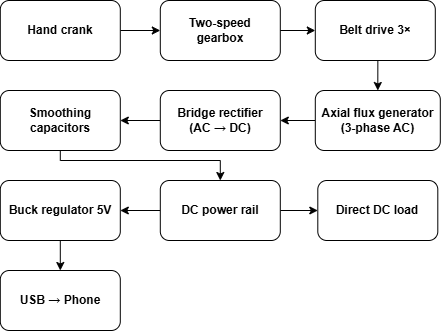

The diagram above was exported from draw.io. Its source (the exported page's mxGraphModel, read from the mxfile embedded in the PNG):
<mxGraphModel dx="849" dy="512" grid="1" gridSize="10" guides="1" tooltips="1" connect="1" arrows="1" fold="1" page="1" pageScale="1" pageWidth="850" pageHeight="1100" math="0" shadow="0">
  <root>
    <mxCell id="0" />
    <mxCell id="1" parent="0" />
    <mxCell id="sFPiL6_aTQPZotxqL7xD-14" edge="1" parent="1" source="sFPiL6_aTQPZotxqL7xD-1" style="edgeStyle=orthogonalEdgeStyle;rounded=0;orthogonalLoop=1;jettySize=auto;html=1;exitX=1;exitY=0.5;exitDx=0;exitDy=0;entryX=0;entryY=0.5;entryDx=0;entryDy=0;" target="sFPiL6_aTQPZotxqL7xD-4">
      <mxGeometry relative="1" as="geometry" />
    </mxCell>
    <mxCell id="sFPiL6_aTQPZotxqL7xD-1" parent="1" style="rounded=1;whiteSpace=wrap;html=1;" value="&lt;b&gt;Hand crank&lt;/b&gt;" vertex="1">
      <mxGeometry height="60" width="120" x="110" y="60" as="geometry" />
    </mxCell>
    <mxCell id="sFPiL6_aTQPZotxqL7xD-17" edge="1" parent="1" source="sFPiL6_aTQPZotxqL7xD-2" style="edgeStyle=orthogonalEdgeStyle;rounded=0;orthogonalLoop=1;jettySize=auto;html=1;exitX=0.5;exitY=1;exitDx=0;exitDy=0;entryX=0.5;entryY=0;entryDx=0;entryDy=0;" target="sFPiL6_aTQPZotxqL7xD-5">
      <mxGeometry relative="1" as="geometry" />
    </mxCell>
    <mxCell id="sFPiL6_aTQPZotxqL7xD-2" parent="1" style="rounded=1;whiteSpace=wrap;html=1;" value="&lt;b&gt;Belt drive&amp;nbsp;3×&lt;/b&gt;" vertex="1">
      <mxGeometry height="60" width="120" x="425" y="60" as="geometry" />
    </mxCell>
    <mxCell id="sFPiL6_aTQPZotxqL7xD-19" edge="1" parent="1" source="sFPiL6_aTQPZotxqL7xD-3" style="edgeStyle=orthogonalEdgeStyle;rounded=0;orthogonalLoop=1;jettySize=auto;html=1;exitX=0;exitY=0.5;exitDx=0;exitDy=0;entryX=1;entryY=0.5;entryDx=0;entryDy=0;" target="sFPiL6_aTQPZotxqL7xD-6">
      <mxGeometry relative="1" as="geometry" />
    </mxCell>
    <mxCell id="sFPiL6_aTQPZotxqL7xD-3" parent="1" style="rounded=1;whiteSpace=wrap;html=1;" value="&lt;b&gt;Bridge rectifier&lt;/b&gt;&lt;div&gt;&lt;b&gt;(AC&amp;nbsp;&lt;/b&gt;&lt;span style=&quot;background-color: transparent; color: light-dark(rgb(0, 0, 0), rgb(255, 255, 255));&quot;&gt;&lt;b&gt;→ DC)&lt;/b&gt;&lt;/span&gt;&lt;/div&gt;" vertex="1">
      <mxGeometry height="60" width="120" x="270" y="150" as="geometry" />
    </mxCell>
    <mxCell id="sFPiL6_aTQPZotxqL7xD-15" edge="1" parent="1" source="sFPiL6_aTQPZotxqL7xD-4" style="edgeStyle=orthogonalEdgeStyle;rounded=0;orthogonalLoop=1;jettySize=auto;html=1;exitX=1;exitY=0.5;exitDx=0;exitDy=0;entryX=0;entryY=0.5;entryDx=0;entryDy=0;" target="sFPiL6_aTQPZotxqL7xD-2">
      <mxGeometry relative="1" as="geometry" />
    </mxCell>
    <mxCell id="sFPiL6_aTQPZotxqL7xD-4" parent="1" style="rounded=1;whiteSpace=wrap;html=1;" value="&lt;b&gt;Two-speed&lt;/b&gt;&lt;div&gt;&lt;b&gt;gearbox&lt;/b&gt;&lt;/div&gt;" vertex="1">
      <mxGeometry height="60" width="120" x="270" y="60" as="geometry" />
    </mxCell>
    <mxCell id="sFPiL6_aTQPZotxqL7xD-18" edge="1" parent="1" source="sFPiL6_aTQPZotxqL7xD-5" style="edgeStyle=orthogonalEdgeStyle;rounded=0;orthogonalLoop=1;jettySize=auto;html=1;exitX=0;exitY=0.5;exitDx=0;exitDy=0;entryX=1;entryY=0.5;entryDx=0;entryDy=0;" target="sFPiL6_aTQPZotxqL7xD-3">
      <mxGeometry relative="1" as="geometry" />
    </mxCell>
    <mxCell id="sFPiL6_aTQPZotxqL7xD-5" parent="1" style="rounded=1;whiteSpace=wrap;html=1;" value="&lt;b&gt;Axial flux generator&lt;/b&gt;&lt;div&gt;&lt;b&gt;(3-phase AC)&lt;/b&gt;&lt;/div&gt;" vertex="1">
      <mxGeometry height="60" width="125" x="425" y="150" as="geometry" />
    </mxCell>
    <mxCell id="sFPiL6_aTQPZotxqL7xD-20" edge="1" parent="1" source="sFPiL6_aTQPZotxqL7xD-6" style="edgeStyle=orthogonalEdgeStyle;rounded=0;orthogonalLoop=1;jettySize=auto;html=1;exitX=0.5;exitY=1;exitDx=0;exitDy=0;entryX=0.5;entryY=0;entryDx=0;entryDy=0;" target="sFPiL6_aTQPZotxqL7xD-7">
      <mxGeometry relative="1" as="geometry">
        <Array as="points">
          <mxPoint x="170" y="220" />
          <mxPoint x="330" y="220" />
        </Array>
      </mxGeometry>
    </mxCell>
    <mxCell id="sFPiL6_aTQPZotxqL7xD-6" parent="1" style="rounded=1;whiteSpace=wrap;html=1;" value="&lt;b&gt;Smoothing capacitors&lt;/b&gt;" vertex="1">
      <mxGeometry height="60" width="120" x="110" y="150" as="geometry" />
    </mxCell>
    <mxCell id="sFPiL6_aTQPZotxqL7xD-21" edge="1" parent="1" source="sFPiL6_aTQPZotxqL7xD-7" style="edgeStyle=orthogonalEdgeStyle;rounded=0;orthogonalLoop=1;jettySize=auto;html=1;exitX=1;exitY=0.5;exitDx=0;exitDy=0;entryX=0;entryY=0.5;entryDx=0;entryDy=0;" target="sFPiL6_aTQPZotxqL7xD-8">
      <mxGeometry relative="1" as="geometry" />
    </mxCell>
    <mxCell id="sFPiL6_aTQPZotxqL7xD-24" edge="1" parent="1" source="sFPiL6_aTQPZotxqL7xD-7" style="edgeStyle=orthogonalEdgeStyle;rounded=0;orthogonalLoop=1;jettySize=auto;html=1;exitX=0;exitY=0.5;exitDx=0;exitDy=0;entryX=1;entryY=0.5;entryDx=0;entryDy=0;" target="sFPiL6_aTQPZotxqL7xD-9">
      <mxGeometry relative="1" as="geometry" />
    </mxCell>
    <mxCell id="sFPiL6_aTQPZotxqL7xD-7" parent="1" style="rounded=1;whiteSpace=wrap;html=1;" value="&lt;b&gt;DC power rail&lt;/b&gt;" vertex="1">
      <mxGeometry height="60" width="120" x="270" y="240" as="geometry" />
    </mxCell>
    <mxCell id="sFPiL6_aTQPZotxqL7xD-8" parent="1" style="rounded=1;whiteSpace=wrap;html=1;" value="&lt;b&gt;Direct DC load&lt;/b&gt;" vertex="1">
      <mxGeometry height="60" width="120" x="427.5" y="240" as="geometry" />
    </mxCell>
    <mxCell id="sFPiL6_aTQPZotxqL7xD-23" edge="1" parent="1" source="sFPiL6_aTQPZotxqL7xD-9" style="edgeStyle=orthogonalEdgeStyle;rounded=0;orthogonalLoop=1;jettySize=auto;html=1;exitX=0.5;exitY=1;exitDx=0;exitDy=0;entryX=0.5;entryY=0;entryDx=0;entryDy=0;" target="sFPiL6_aTQPZotxqL7xD-10">
      <mxGeometry relative="1" as="geometry" />
    </mxCell>
    <mxCell id="sFPiL6_aTQPZotxqL7xD-9" parent="1" style="rounded=1;whiteSpace=wrap;html=1;" value="&lt;b&gt;Buck regulator 5V&lt;/b&gt;" vertex="1">
      <mxGeometry height="60" width="120" x="110" y="240" as="geometry" />
    </mxCell>
    <mxCell id="sFPiL6_aTQPZotxqL7xD-10" parent="1" style="rounded=1;whiteSpace=wrap;html=1;" value="&lt;b&gt;USB&amp;nbsp;→ Phone&lt;/b&gt;" vertex="1">
      <mxGeometry height="60" width="120" x="110" y="330" as="geometry" />
    </mxCell>
  </root>
</mxGraphModel>